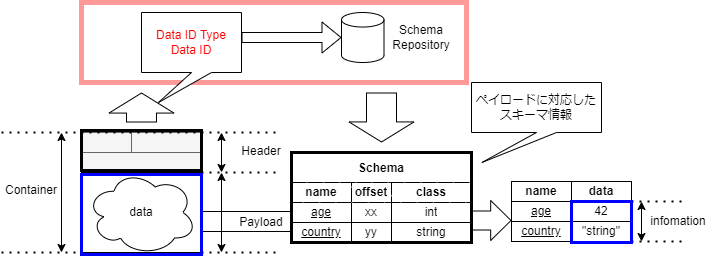

The diagram above was exported from draw.io. Its source (the exported page's mxGraphModel, read from the mxfile embedded in the PNG):
<mxGraphModel dx="517" dy="661" grid="1" gridSize="10" guides="1" tooltips="1" connect="1" arrows="1" fold="1" page="1" pageScale="1" pageWidth="827" pageHeight="1169" math="0" shadow="0">
  <root>
    <mxCell id="0" />
    <mxCell id="1" parent="0" />
    <mxCell id="60" value="" style="rounded=0;whiteSpace=wrap;html=1;strokeWidth=5;fillColor=none;strokeColor=#FF9999;" parent="1" vertex="1">
      <mxGeometry x="160" y="120" width="385" height="80" as="geometry" />
    </mxCell>
    <mxCell id="61" value="" style="rounded=0;whiteSpace=wrap;html=1;fillColor=#f5f5f5;fontColor=#333333;strokeColor=#666666;" parent="1" vertex="1">
      <mxGeometry x="160" y="270" width="120" height="20" as="geometry" />
    </mxCell>
    <mxCell id="62" value="" style="rounded=0;whiteSpace=wrap;html=1;fillColor=#f5f5f5;fontColor=#333333;strokeColor=#666666;" parent="1" vertex="1">
      <mxGeometry x="160" y="250" width="50" height="20" as="geometry" />
    </mxCell>
    <mxCell id="63" value="" style="rounded=0;whiteSpace=wrap;html=1;fillColor=#f5f5f5;fontColor=#333333;strokeColor=#666666;" parent="1" vertex="1">
      <mxGeometry x="210" y="250" width="70" height="20" as="geometry" />
    </mxCell>
    <mxCell id="64" value="" style="endArrow=classic;startArrow=classic;html=1;" parent="1" edge="1">
      <mxGeometry width="50" height="50" relative="1" as="geometry">
        <mxPoint x="300" y="290" as="sourcePoint" />
        <mxPoint x="300" y="250" as="targetPoint" />
      </mxGeometry>
    </mxCell>
    <mxCell id="65" value="Header" style="text;html=1;strokeColor=none;fillColor=none;align=center;verticalAlign=middle;whiteSpace=wrap;rounded=0;" parent="1" vertex="1">
      <mxGeometry x="310" y="257.5" width="60" height="22.5" as="geometry" />
    </mxCell>
    <mxCell id="66" value="" style="endArrow=classic;startArrow=classic;html=1;" parent="1" edge="1">
      <mxGeometry width="50" height="50" relative="1" as="geometry">
        <mxPoint x="140" y="370" as="sourcePoint" />
        <mxPoint x="140" y="250" as="targetPoint" />
      </mxGeometry>
    </mxCell>
    <mxCell id="67" value="Container" style="text;html=1;strokeColor=none;fillColor=none;align=center;verticalAlign=middle;whiteSpace=wrap;rounded=0;" parent="1" vertex="1">
      <mxGeometry x="80" y="296.25" width="60" height="22.5" as="geometry" />
    </mxCell>
    <mxCell id="68" value="" style="endArrow=none;dashed=1;html=1;dashPattern=1 3;strokeWidth=2;" parent="1" edge="1">
      <mxGeometry width="50" height="50" relative="1" as="geometry">
        <mxPoint x="80" y="250" as="sourcePoint" />
        <mxPoint x="360" y="250" as="targetPoint" />
      </mxGeometry>
    </mxCell>
    <mxCell id="69" value="" style="endArrow=none;dashed=1;html=1;dashPattern=1 3;strokeWidth=2;" parent="1" edge="1">
      <mxGeometry width="50" height="50" relative="1" as="geometry">
        <mxPoint x="80" y="370" as="sourcePoint" />
        <mxPoint x="360" y="370" as="targetPoint" />
      </mxGeometry>
    </mxCell>
    <mxCell id="70" value="" style="endArrow=none;dashed=1;html=1;dashPattern=1 3;strokeWidth=2;" parent="1" edge="1">
      <mxGeometry width="50" height="50" relative="1" as="geometry">
        <mxPoint x="280" y="290" as="sourcePoint" />
        <mxPoint x="360" y="290" as="targetPoint" />
      </mxGeometry>
    </mxCell>
    <mxCell id="71" value="" style="rounded=0;whiteSpace=wrap;html=1;strokeWidth=1;perimeterSpacing=0;" parent="1" vertex="1">
      <mxGeometry x="160" y="290" width="120" height="80" as="geometry" />
    </mxCell>
    <mxCell id="72" value="data" style="ellipse;shape=cloud;whiteSpace=wrap;html=1;" parent="1" vertex="1">
      <mxGeometry x="165" y="287.5" width="110" height="85" as="geometry" />
    </mxCell>
    <mxCell id="73" value="age" style="rounded=0;whiteSpace=wrap;html=1;fillStyle=solid;strokeColor=default;strokeWidth=1;fillColor=default;gradientColor=none;fontStyle=4" parent="1" vertex="1">
      <mxGeometry x="590" y="319" width="60" height="20" as="geometry" />
    </mxCell>
    <mxCell id="74" value="country" style="rounded=0;whiteSpace=wrap;html=1;fillStyle=solid;strokeColor=default;strokeWidth=1;fillColor=default;gradientColor=none;fontStyle=4" parent="1" vertex="1">
      <mxGeometry x="590" y="339" width="60" height="20" as="geometry" />
    </mxCell>
    <mxCell id="75" value="42" style="rounded=0;whiteSpace=wrap;html=1;fillStyle=solid;strokeColor=default;strokeWidth=1;fillColor=default;gradientColor=none;" parent="1" vertex="1">
      <mxGeometry x="650" y="319" width="60" height="20" as="geometry" />
    </mxCell>
    <mxCell id="76" value="&quot;string&quot;" style="rounded=0;whiteSpace=wrap;html=1;fillStyle=solid;strokeColor=default;strokeWidth=1;fillColor=default;gradientColor=none;" parent="1" vertex="1">
      <mxGeometry x="650" y="339" width="60" height="20" as="geometry" />
    </mxCell>
    <mxCell id="77" value="" style="endArrow=none;dashed=1;html=1;dashPattern=1 3;strokeWidth=2;" parent="1" edge="1">
      <mxGeometry width="50" height="50" relative="1" as="geometry">
        <mxPoint x="760" y="319" as="sourcePoint" />
        <mxPoint x="710" y="319" as="targetPoint" />
      </mxGeometry>
    </mxCell>
    <mxCell id="78" value="" style="endArrow=none;dashed=1;html=1;dashPattern=1 3;strokeWidth=2;" parent="1" edge="1">
      <mxGeometry width="50" height="50" relative="1" as="geometry">
        <mxPoint x="760" y="359" as="sourcePoint" />
        <mxPoint x="710" y="359" as="targetPoint" />
      </mxGeometry>
    </mxCell>
    <mxCell id="79" value="" style="endArrow=classic;startArrow=classic;html=1;" parent="1" edge="1">
      <mxGeometry width="50" height="50" relative="1" as="geometry">
        <mxPoint x="720" y="359" as="sourcePoint" />
        <mxPoint x="720" y="319" as="targetPoint" />
      </mxGeometry>
    </mxCell>
    <mxCell id="80" value="infomation" style="text;html=1;strokeColor=none;fillColor=none;align=center;verticalAlign=middle;whiteSpace=wrap;rounded=0;fillStyle=solid;strokeWidth=1;" parent="1" vertex="1">
      <mxGeometry x="727" y="324" width="60" height="30" as="geometry" />
    </mxCell>
    <mxCell id="81" value="Schema" style="shape=table;startSize=30;container=1;collapsible=0;childLayout=tableLayout;fontStyle=1;align=center;strokeWidth=1;" parent="1" vertex="1">
      <mxGeometry x="370" y="270" width="180" height="90" as="geometry" />
    </mxCell>
    <mxCell id="82" value="" style="shape=tableRow;horizontal=0;startSize=0;swimlaneHead=0;swimlaneBody=0;top=0;left=0;bottom=0;right=0;collapsible=0;dropTarget=0;fillColor=none;points=[[0,0.5],[1,0.5]];portConstraint=eastwest;" parent="81" vertex="1">
      <mxGeometry y="30" width="180" height="20" as="geometry" />
    </mxCell>
    <mxCell id="83" value="name" style="shape=partialRectangle;html=1;whiteSpace=wrap;connectable=0;fillColor=default;top=0;left=0;bottom=0;right=0;overflow=hidden;strokeColor=#d6b656;gradientColor=none;fillStyle=hatch;fontStyle=1" parent="82" vertex="1">
      <mxGeometry width="60" height="20" as="geometry">
        <mxRectangle width="60" height="20" as="alternateBounds" />
      </mxGeometry>
    </mxCell>
    <mxCell id="84" value="offset" style="shape=partialRectangle;html=1;whiteSpace=wrap;connectable=0;fillColor=default;top=0;left=0;bottom=0;right=0;overflow=hidden;strokeColor=#d6b656;gradientColor=none;fillStyle=hatch;fontStyle=1" parent="82" vertex="1">
      <mxGeometry x="60" width="40" height="20" as="geometry">
        <mxRectangle width="40" height="20" as="alternateBounds" />
      </mxGeometry>
    </mxCell>
    <mxCell id="85" value="class" style="shape=partialRectangle;html=1;whiteSpace=wrap;connectable=0;fillColor=default;top=0;left=0;bottom=0;right=0;overflow=hidden;strokeColor=#d6b656;gradientColor=none;fillStyle=hatch;fontStyle=1" parent="82" vertex="1">
      <mxGeometry x="100" width="80" height="20" as="geometry">
        <mxRectangle width="80" height="20" as="alternateBounds" />
      </mxGeometry>
    </mxCell>
    <mxCell id="86" value="" style="shape=tableRow;horizontal=0;startSize=0;swimlaneHead=0;swimlaneBody=0;top=0;left=0;bottom=0;right=0;collapsible=0;dropTarget=0;fillColor=none;points=[[0,0.5],[1,0.5]];portConstraint=eastwest;" parent="81" vertex="1">
      <mxGeometry y="50" width="180" height="20" as="geometry" />
    </mxCell>
    <mxCell id="87" value="age" style="shape=partialRectangle;html=1;whiteSpace=wrap;connectable=0;fillColor=none;top=0;left=0;bottom=0;right=0;overflow=hidden;fontStyle=4" parent="86" vertex="1">
      <mxGeometry width="60" height="20" as="geometry">
        <mxRectangle width="60" height="20" as="alternateBounds" />
      </mxGeometry>
    </mxCell>
    <mxCell id="88" value="xx" style="shape=partialRectangle;html=1;whiteSpace=wrap;connectable=0;fillColor=none;top=0;left=0;bottom=0;right=0;overflow=hidden;" parent="86" vertex="1">
      <mxGeometry x="60" width="40" height="20" as="geometry">
        <mxRectangle width="40" height="20" as="alternateBounds" />
      </mxGeometry>
    </mxCell>
    <mxCell id="89" value="int" style="shape=partialRectangle;html=1;whiteSpace=wrap;connectable=0;fillColor=none;top=0;left=0;bottom=0;right=0;overflow=hidden;" parent="86" vertex="1">
      <mxGeometry x="100" width="80" height="20" as="geometry">
        <mxRectangle width="80" height="20" as="alternateBounds" />
      </mxGeometry>
    </mxCell>
    <mxCell id="90" value="" style="shape=tableRow;horizontal=0;startSize=0;swimlaneHead=0;swimlaneBody=0;top=0;left=0;bottom=0;right=0;collapsible=0;dropTarget=0;fillColor=none;points=[[0,0.5],[1,0.5]];portConstraint=eastwest;" parent="81" vertex="1">
      <mxGeometry y="70" width="180" height="20" as="geometry" />
    </mxCell>
    <mxCell id="91" value="country" style="shape=partialRectangle;html=1;whiteSpace=wrap;connectable=0;fillColor=none;top=0;left=0;bottom=0;right=0;overflow=hidden;fontStyle=4" parent="90" vertex="1">
      <mxGeometry width="60" height="20" as="geometry">
        <mxRectangle width="60" height="20" as="alternateBounds" />
      </mxGeometry>
    </mxCell>
    <mxCell id="92" value="yy" style="shape=partialRectangle;html=1;whiteSpace=wrap;connectable=0;fillColor=none;top=0;left=0;bottom=0;right=0;overflow=hidden;" parent="90" vertex="1">
      <mxGeometry x="60" width="40" height="20" as="geometry">
        <mxRectangle width="40" height="20" as="alternateBounds" />
      </mxGeometry>
    </mxCell>
    <mxCell id="93" value="string" style="shape=partialRectangle;html=1;whiteSpace=wrap;connectable=0;fillColor=none;top=0;left=0;bottom=0;right=0;overflow=hidden;" parent="90" vertex="1">
      <mxGeometry x="100" width="80" height="20" as="geometry">
        <mxRectangle width="80" height="20" as="alternateBounds" />
      </mxGeometry>
    </mxCell>
    <mxCell id="94" value="&lt;b&gt;data&lt;/b&gt;" style="rounded=0;whiteSpace=wrap;html=1;fillStyle=solid;strokeColor=default;strokeWidth=1;fillColor=default;gradientColor=none;" parent="1" vertex="1">
      <mxGeometry x="650" y="299" width="60" height="20" as="geometry" />
    </mxCell>
    <mxCell id="95" value="&lt;b&gt;name&lt;/b&gt;" style="rounded=0;whiteSpace=wrap;html=1;fillStyle=solid;strokeColor=default;strokeWidth=1;fillColor=default;gradientColor=none;" parent="1" vertex="1">
      <mxGeometry x="590" y="299" width="60" height="20" as="geometry" />
    </mxCell>
    <mxCell id="96" value="" style="rounded=0;whiteSpace=wrap;html=1;" parent="1" vertex="1">
      <mxGeometry x="280" y="329" width="90" height="20" as="geometry" />
    </mxCell>
    <mxCell id="97" value="Payload" style="text;html=1;strokeColor=none;fillColor=none;align=center;verticalAlign=middle;whiteSpace=wrap;rounded=0;" parent="1" vertex="1">
      <mxGeometry x="310" y="329" width="60" height="22.5" as="geometry" />
    </mxCell>
    <mxCell id="98" value="" style="endArrow=classic;startArrow=classic;html=1;" parent="1" edge="1">
      <mxGeometry width="50" height="50" relative="1" as="geometry">
        <mxPoint x="300" y="370" as="sourcePoint" />
        <mxPoint x="300" y="290" as="targetPoint" />
      </mxGeometry>
    </mxCell>
    <mxCell id="99" value="" style="shape=flexArrow;endArrow=classic;html=1;width=19;endSize=6.44;fillColor=default;" parent="1" edge="1">
      <mxGeometry width="50" height="50" relative="1" as="geometry">
        <mxPoint x="550" y="338" as="sourcePoint" />
        <mxPoint x="590" y="338" as="targetPoint" />
      </mxGeometry>
    </mxCell>
    <mxCell id="101" value="" style="shape=cylinder3;whiteSpace=wrap;html=1;boundedLbl=1;backgroundOutline=1;size=7.267341613769531;" parent="1" vertex="1">
      <mxGeometry x="420" y="130" width="42.5" height="50" as="geometry" />
    </mxCell>
    <mxCell id="102" value="Schema&lt;br&gt;Repository" style="text;html=1;strokeColor=none;fillColor=none;align=center;verticalAlign=middle;whiteSpace=wrap;rounded=0;" parent="1" vertex="1">
      <mxGeometry x="470" y="140" width="60" height="30" as="geometry" />
    </mxCell>
    <mxCell id="103" value="" style="rounded=0;whiteSpace=wrap;html=1;strokeWidth=3;fillColor=none;" parent="1" vertex="1">
      <mxGeometry x="160" y="248" width="120" height="40" as="geometry" />
    </mxCell>
    <mxCell id="104" value="" style="rounded=0;whiteSpace=wrap;html=1;strokeWidth=3;fillColor=none;" parent="1" vertex="1">
      <mxGeometry x="370" y="270" width="180" height="90" as="geometry" />
    </mxCell>
    <mxCell id="105" value="" style="shape=flexArrow;endArrow=classic;html=1;endWidth=34;endSize=6.36;width=30;" parent="1" edge="1">
      <mxGeometry width="50" height="50" relative="1" as="geometry">
        <mxPoint x="460" y="210" as="sourcePoint" />
        <mxPoint x="460" y="260" as="targetPoint" />
      </mxGeometry>
    </mxCell>
    <mxCell id="107" value="" style="shape=flexArrow;endArrow=classic;html=1;endWidth=34;endSize=6.36;width=30;" parent="1" edge="1">
      <mxGeometry width="50" height="50" relative="1" as="geometry">
        <mxPoint x="220" y="240" as="sourcePoint" />
        <mxPoint x="220" y="210" as="targetPoint" />
      </mxGeometry>
    </mxCell>
    <mxCell id="108" value="ペイロードに対応した&lt;br&gt;スキーマ情報" style="shape=callout;whiteSpace=wrap;html=1;perimeter=calloutPerimeter;position2=0.08;" parent="1" vertex="1">
      <mxGeometry x="550" y="200" width="130" height="80" as="geometry" />
    </mxCell>
    <mxCell id="109" value="&lt;font color=&quot;#ff0000&quot;&gt;Data ID Type&lt;br&gt;Data ID&lt;/font&gt;" style="shape=callout;whiteSpace=wrap;html=1;perimeter=calloutPerimeter;position2=0.17;" vertex="1" parent="1">
      <mxGeometry x="220" y="130" width="100" height="90" as="geometry" />
    </mxCell>
    <mxCell id="110" value="" style="shape=flexArrow;endArrow=classic;html=1;fontColor=#FF0000;entryX=0;entryY=0.5;entryDx=0;entryDy=0;entryPerimeter=0;exitX=0;exitY=0;exitDx=100;exitDy=25;exitPerimeter=0;" edge="1" parent="1" source="109" target="101">
      <mxGeometry width="50" height="50" relative="1" as="geometry">
        <mxPoint x="240" y="130" as="sourcePoint" />
        <mxPoint x="290" y="80" as="targetPoint" />
      </mxGeometry>
    </mxCell>
    <mxCell id="111" value="" style="rounded=0;whiteSpace=wrap;html=1;strokeWidth=3;fillColor=none;strokeColor=#0000FF;" vertex="1" parent="1">
      <mxGeometry x="160" y="292" width="120" height="80" as="geometry" />
    </mxCell>
    <mxCell id="112" value="" style="rounded=0;whiteSpace=wrap;html=1;strokeWidth=3;fillColor=none;strokeColor=#0000FF;" vertex="1" parent="1">
      <mxGeometry x="650" y="319" width="60" height="41" as="geometry" />
    </mxCell>
  </root>
</mxGraphModel>